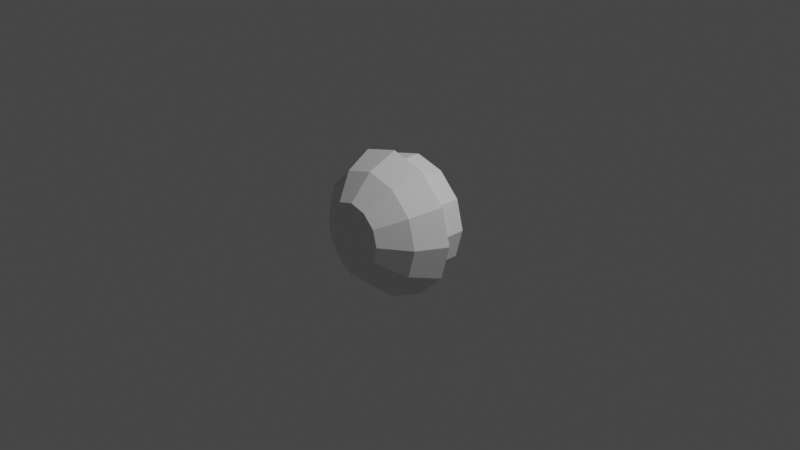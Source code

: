 # Source: sspx-cupola-1875-1-iva.blend  (saved by Blender 3.1.7; exported with 4.5.12 LTS)
import bpy
from mathutils import Matrix  # noqa: F401  (used for matrix-valued properties, if any)

bpy.ops.wm.read_factory_settings(use_empty=True)
scene = bpy.context.scene
scene.name = 'Scene'

# ---- collections
col_collection = bpy.data.collections.new('Collection'); scene.collection.children.link(col_collection)

# ---- world
world_world = bpy.data.worlds.new('World'); scene.world = world_world
world_world.use_nodes = True; world_world.node_tree.nodes.clear()
_N = world_world.node_tree.nodes; _L = world_world.node_tree.links
n0 = _N.new('ShaderNodeOutputWorld'); n0.name = 'World Output'; n0.location = (300, 300)
n1 = _N.new('ShaderNodeBackground'); n1.name = 'Background'; n1.location = (10, 300)
n1.inputs[0].default_value = (0.05088, 0.05088, 0.05088, 1.0)
_L.new(n1.outputs[0], n0.inputs[0])
n0.is_active_output = True
world_world.color = (0.05088, 0.05088, 0.05088)
world_world.use_sun_shadow = False
world_world.sun_shadow_jitter_overblur = 0.0

# ---- cameras
cam_camera = bpy.data.cameras.new('Camera')
cam_camera.clip_end = 100.0
cam_camera.ortho_scale = 7.314

# ---- lights
light_light = bpy.data.lights.new('Light', 'POINT')
light_light.transmission_factor = 0.0
light_light.energy = 1000.0
light_light.shadow_soft_size = 0.1
light_light.shadow_maximum_resolution = 0.006
light_light.use_absolute_resolution = True

# ---- meshes
me_cupolaivamesh_001 = bpy.data.meshes.new('CupolaIVAMesh.001')
me_cupolaivamesh_001.from_pydata([(-0.5465, -0.0174, 0.3215), (-0.315, -0.0174, 0.5529), (-0.315, -0.0174, -0.5443), (0.3173, -0.0174, 0.5529), (-0.5465, -0.0174, -0.3108), (-0.6312, -0.0174, 0.005309), (0.3173, -0.0174, -0.5443), (0.5487, -0.0174, -0.3108), (0.6334, -0.0174, 0.005309), (0.5487, -0.0174, 0.3215), (0.001056, -0.0174, 0.6376), (-0.6719, -0.06464, 0.3808), (-0.3874, -0.06464, 0.6652), (-0.3874, -0.06464, -0.6832), (0.3897, -0.06464, 0.6652), (-0.6719, -0.06464, -0.3963), (-0.776, -0.06464, -0.007771), (0.3897, -0.06464, -0.6832), (0.6741, -0.06464, -0.3963), (0.7782, -0.06464, -0.007771), (0.6741, -0.06464, 0.3808), (0.001046, -0.06464, 0.7693), (-0.5434, -0.3887, 0.32), (-0.3133, -0.3887, 0.5501), (-0.3133, -0.3887, -0.6199), (0.3155, -0.3887, 0.5501), (-0.5434, -0.3887, -0.3087), (-0.6276, -0.3887, 0.005633), (0.3155, -0.3887, -0.6199), (0.5456, -0.3887, -0.3087), (0.6298, -0.3887, 0.005633), (0.5456, -0.3887, 0.32), (0.001057, -0.3887, 0.6343), (-0.3051, -0.6315, 0.201), (-0.1757, -0.6315, 0.3304), (-0.1757, -0.6315, -0.3276), (0.1779, -0.6315, 0.3304), (-0.3051, -0.6315, -0.1526), (-0.3525, -0.6315, 0.0242), (0.1779, -0.6315, -0.3276), (0.3073, -0.6315, -0.1526), (0.3547, -0.6315, 0.0242), (0.3073, -0.6315, 0.201), (0.001077, -0.6315, 0.3778), (-0.6312, 0.2663, 0.005309), (-0.5465, 0.2663, 0.3215), (0.5487, 0.2663, -0.3108), (0.3173, 0.2663, -0.5443), (0.001056, 0.2663, 0.6376), (-0.315, 0.2663, 0.5529), (-0.315, 0.2663, -0.5443), (0.5487, 0.2663, 0.3215), (0.6334, 0.2663, 0.005309), (-0.5465, 0.2663, -0.3108), (0.3173, 0.2663, 0.5529), (0.0, 0.2663, 0.4), (-0.2, 0.2663, 0.3464), (-0.3464, 0.2663, 0.2), (-0.4, 0.2663, -1.676e-08), (-0.3464, 0.2663, -0.2), (-0.2, 0.2663, -0.3464), (3.498e-08, 0.2663, -0.4), (0.2, 0.2663, -0.3464), (0.3464, 0.2663, -0.2), (0.4, 0.2663, 5.588e-09), (0.3464, 0.2663, 0.2), (0.2, 0.2663, 0.3464), (0.001107, 0.2663, -0.5443)], [], [(54, 51, 9, 3), (53, 44, 5, 4), (47, 67, 50, 2, 6), (53, 4, 2, 50), (44, 45, 0, 5), (48, 54, 3, 10), (51, 52, 8, 9), (46, 47, 6, 7), (52, 46, 7, 8), (49, 1, 0, 45), (48, 10, 1, 49), (1, 12, 11, 0), (10, 21, 12, 1), (3, 9, 20, 14), (4, 5, 16, 15), (6, 2, 13, 17), (4, 15, 13, 2), (5, 0, 11, 16), (10, 3, 14, 21), (9, 8, 19, 20), (7, 6, 17, 18), (8, 7, 18, 19), (15, 26, 24, 13), (16, 11, 22, 27), (21, 14, 25, 32), (20, 19, 30, 31), (18, 17, 28, 29), (19, 18, 29, 30), (12, 23, 22, 11), (21, 32, 23, 12), (14, 20, 31, 25), (15, 16, 27, 26), (17, 13, 24, 28), (23, 34, 33, 22), (32, 43, 34, 23), (25, 31, 42, 36), (26, 27, 38, 37), (28, 24, 35, 39), (26, 37, 35, 24), (27, 22, 33, 38), (32, 25, 36, 43), (31, 30, 41, 42), (29, 28, 39, 40), (30, 29, 40, 41), (48, 49, 56, 55), (49, 45, 57, 56), (45, 44, 58, 57), (44, 53, 59, 58), (53, 50, 60, 59), (50, 67, 61, 60), (61, 67, 47, 62), (47, 46, 63, 62), (46, 52, 64, 63), (52, 51, 65, 64), (51, 54, 66, 65), (54, 48, 55, 66), (38, 33, 34, 43, 36, 42, 41, 40, 39, 35, 37)])
_uv = me_cupolaivamesh_001.uv_layers.new(name='UVMap')
_uv.uv.foreach_set('vector', [0.0, 0.0, 0.0, 0.0, 0.0, 0.0, 0.0, 0.0, 0.0, 0.0, 0.0, 0.0, 0.0, 0.0, 0.0, 0.0, 0.0, 0.0, 0.0, 0.0, 0.0, 0.0, 0.0, 0.0, 0.0, 0.0, 0.0, 0.0, 0.0, 0.0, 0.0, 0.0, 0.0, 0.0, 0.0, 0.0, 0.0, 0.0, 0.0, 0.0, 0.0, 0.0, 0.0, 0.0, 0.0, 0.0, 0.0, 0.0, 0.0, 0.0, 0.0, 0.0, 0.0, 0.0, 0.0, 0.0, 0.0, 0.0, 0.0, 0.0, 0.0, 0.0, 0.0, 0.0, 0.0, 0.0, 0.0, 0.0, 0.0, 0.0, 0.0, 0.0, 0.0, 0.0, 0.0, 0.0, 0.0, 0.0, 0.0, 0.0, 0.0, 0.0, 0.0, 0.0, 0.0, 0.0, 0.0, 0.0, 0.0, 0.0, 0.0, 0.0, 0.0, 0.0, 0.0, 0.0, 0.0, 0.0, 0.0, 0.0, 0.0, 0.0, 0.0, 0.0, 0.0, 0.0, 0.0, 0.0, 0.0, 0.0, 0.0, 0.0, 0.0, 0.0, 0.0, 0.0, 0.0, 0.0, 0.0, 0.0, 0.0, 0.0, 0.0, 0.0, 0.0, 0.0, 0.0, 0.0, 0.0, 0.0, 0.0, 0.0, 0.0, 0.0, 0.0, 0.0, 0.0, 0.0, 0.0, 0.0, 0.0, 0.0, 0.0, 0.0, 0.0, 0.0, 0.0, 0.0, 0.0, 0.0, 0.0, 0.0, 0.0, 0.0, 0.0, 0.0, 0.0, 0.0, 0.0, 0.0, 0.0, 0.0, 0.0, 0.0, 0.0, 0.0, 0.0, 0.0, 0.0, 0.0, 0.0, 0.0, 0.0, 0.0, 0.0, 0.0, 0.0, 0.0, 0.0, 0.0, 0.0, 0.0, 0.0, 0.0, 0.0, 0.0, 0.0, 0.0, 0.0, 0.0, 0.0, 0.0, 0.0, 0.0, 0.0, 0.0, 0.0, 0.0, 0.0, 0.0, 0.0, 0.0, 0.0, 0.0, 0.0, 0.0, 0.0, 0.0, 0.0, 0.0, 0.0, 0.0, 0.0, 0.0, 0.0, 0.0, 0.0, 0.0, 0.0, 0.0, 0.0, 0.0, 0.0, 0.0, 0.0, 0.0, 0.0, 0.0, 0.0, 0.0, 0.0, 0.0, 0.0, 0.0, 0.0, 0.0, 0.0, 0.0, 0.0, 0.0, 0.0, 0.0, 0.0, 0.0, 0.0, 0.0, 0.0, 0.0, 0.0, 0.0, 0.0, 0.0, 0.0, 0.0, 0.0, 0.0, 0.0, 0.0, 0.0, 0.0, 0.0, 0.0, 0.0, 0.0, 0.0, 0.0, 0.0, 0.0, 0.0, 0.0, 0.0, 0.0, 0.0, 0.0, 0.0, 0.0, 0.0, 0.0, 0.0, 0.0, 0.0, 0.0, 0.0, 0.0, 0.0, 0.0, 0.0, 0.0, 0.0, 0.0, 0.0, 0.0, 0.0, 0.0, 0.0, 0.0, 0.0, 0.0, 0.0, 0.0, 0.0, 0.0, 0.0, 0.0, 0.0, 0.0, 0.0, 0.0, 0.0, 0.0, 0.0, 0.0, 0.0, 0.0, 0.0, 0.0, 0.0, 0.0, 0.0, 0.0, 0.0, 0.0, 0.0, 0.0, 0.0, 0.0, 0.0, 0.0, 0.0, 0.0, 0.0, 0.0, 0.0, 0.0, 0.0, 0.0, 0.0, 0.0, 0.0, 0.0, 0.0, 0.0, 0.0, 0.0, 0.0, 0.0, 0.0, 0.0, 0.0, 0.0, 0.0, 0.0, 0.0, 0.0, 0.0, 0.0, 0.0, 0.0, 0.0, 0.0, 0.0, 0.0, 0.0, 0.0, 0.0, 0.0, 0.0, 0.0, 0.0, 0.0, 0.0, 0.0, 0.0, 0.0, 0.0, 0.0, 0.0, 0.0, 0.0, 0.0, 0.0, 0.0, 0.0, 0.0, 0.0, 0.0, 0.0, 0.0, 0.0, 0.0, 0.0, 0.0, 0.0, 0.0, 0.0, 0.0, 0.0, 0.0, 0.0, 0.0, 0.0, 0.0, 0.0, 0.0, 0.0, 0.0, 0.0, 0.0, 0.0, 0.0, 0.0, 0.0, 0.0, 0.0, 0.0, 0.0, 0.0, 0.0, 0.0, 0.0, 0.0, 0.0, 0.0, 0.0, 0.0, 0.0, 0.0, 0.0, 0.0, 0.0, 0.0, 0.0, 0.0, 0.0, 0.0, 0.0, 0.0, 0.0, 0.0, 0.0, 0.0, 0.0, 0.0, 0.0, 0.0, 0.0, 0.0, 0.0, 0.0, 0.0, 0.0, 0.0, 0.0, 0.0, 0.0, 0.0, 0.0, 0.0, 0.0, 0.0, 0.0, 0.0, 0.0, 0.0, 0.0, 0.0, 0.0, 0.0, 0.0, 0.0, 0.0, 0.0])
me_cupolaivamesh_001.use_remesh_fix_poles = True
me_cupolaivamesh_001.use_remesh_preserve_attributes = False
me_cupolaivamesh_001.update()
me_cupolaivamesh_001.normals_split_custom_set([tuple(v) for v in zip(*[iter([-0.7071, 0.0, -0.7071, -0.7071, 0.0, -0.7071, -0.7071, 0.0, -0.7071, -0.7071, 0.0, -0.7071, 0.9659, -1.605e-07, 0.2588, 0.9659, -1.605e-07, 0.2588, 0.9659, -1.605e-07, 0.2588, 0.9659, -1.605e-07, 0.2588, -7.355e-09, 0.0, 1.0, -7.355e-09, 0.0, 1.0, -7.355e-09, 0.0, 1.0, -7.355e-09, 0.0, 1.0, -7.355e-09, 0.0, 1.0, 0.7101, 0.0, 0.7041, 0.7101, 0.0, 0.7041, 0.7101, 0.0, 0.7041, 0.7101, 0.0, 0.7041, 0.9659, 3.21e-07, -0.2588, 0.9659, 3.21e-07, -0.2588, 0.9659, 3.21e-07, -0.2588, 0.9659, 3.21e-07, -0.2588, -0.2588, 0.0, -0.9659, -0.2588, 0.0, -0.9659, -0.2588, 0.0, -0.9659, -0.2588, 0.0, -0.9659, -0.9659, 0.0, -0.2588, -0.9659, 0.0, -0.2588, -0.9659, 0.0, -0.2588, -0.9659, 0.0, -0.2588, -0.7101, 0.0, 0.7041, -0.7101, 0.0, 0.7041, -0.7101, 0.0, 0.7041, -0.7101, 0.0, 0.7041, -0.9659, 0.0, 0.2588, -0.9659, 0.0, 0.2588, -0.9659, 0.0, 0.2588, -0.9659, 0.0, 0.2588, 0.7071, 0.0, -0.7071, 0.7071, 0.0, -0.7071, 0.7071, 0.0, -0.7071, 0.7071, 0.0, -0.7071, 0.2588, 0.0, -0.9659, 0.2588, 0.0, -0.9659, 0.2588, 0.0, -0.9659, 0.2588, 0.0, -0.9659, 0.2405, -0.9404, -0.2405, 0.2405, -0.9404, -0.2405, 0.2405, -0.9404, -0.2405, 0.2405, -0.9404, -0.2405, 0.0901, -0.9375, -0.3362, 0.0901, -0.9375, -0.3362, 0.0901, -0.9375, -0.3362, 0.0901, -0.9375, -0.3362, -0.2405, -0.9404, -0.2405, -0.2405, -0.9404, -0.2405, -0.2405, -0.9404, -0.2405, -0.2405, -0.9404, -0.2405, 0.3025, -0.9497, 0.08107, 0.3025, -0.9497, 0.08107, 0.3025, -0.9497, 0.08107, 0.3025, -0.9497, 0.08107, -3.478e-08, -0.9468, 0.3219, -3.478e-08, -0.9468, 0.3219, -3.478e-08, -0.9468, 0.3219, -3.478e-08, -0.9468, 0.3219, 0.2143, -0.9534, 0.2125, 0.2143, -0.9534, 0.2125, 0.2143, -0.9534, 0.2125, 0.2143, -0.9534, 0.2125, 0.316, -0.945, -0.08467, 0.316, -0.945, -0.08467, 0.316, -0.945, -0.08467, 0.316, -0.945, -0.08467, -0.09008, -0.9375, -0.3363, -0.09008, -0.9375, -0.3363, -0.09008, -0.9375, -0.3363, -0.09008, -0.9375, -0.3363, -0.316, -0.945, -0.08466, -0.316, -0.945, -0.08466, -0.316, -0.945, -0.08466, -0.316, -0.945, -0.08466, -0.2143, -0.9534, 0.2125, -0.2143, -0.9534, 0.2125, -0.2143, -0.9534, 0.2125, -0.2143, -0.9534, 0.2125, -0.3025, -0.9497, 0.08106, -0.3025, -0.9497, 0.08106, -0.3025, -0.9497, 0.08106, -0.3025, -0.9497, 0.08106, 0.7065, 0.3624, 0.6079, 0.7065, 0.3624, 0.6079, 0.7065, 0.3624, 0.6079, 0.7065, 0.3624, 0.6079, 0.8869, 0.3962, -0.2376, 0.8869, 0.3962, -0.2376, 0.8869, 0.3962, -0.2376, 0.8869, 0.3962, -0.2376, -0.2401, 0.3732, -0.8962, -0.2401, 0.3732, -0.8962, -0.2401, 0.3732, -0.8962, -0.2401, 0.3732, -0.8962, -0.8869, 0.3962, -0.2376, -0.8869, 0.3962, -0.2376, -0.8869, 0.3962, -0.2376, -0.8869, 0.3962, -0.2376, -0.7065, 0.3624, 0.6079, -0.7065, 0.3624, 0.6079, -0.7065, 0.3624, 0.6079, -0.7065, 0.3624, 0.6079, -0.8799, 0.4126, 0.2358, -0.8799, 0.4126, 0.2358, -0.8799, 0.4126, 0.2358, -0.8799, 0.4126, 0.2358, 0.6536, 0.3817, -0.6536, 0.6536, 0.3817, -0.6536, 0.6536, 0.3817, -0.6536, 0.6536, 0.3817, -0.6536, 0.2401, 0.3732, -0.8961, 0.2401, 0.3732, -0.8961, 0.2401, 0.3732, -0.8961, 0.2401, 0.3732, -0.8961, -0.6536, 0.3817, -0.6536, -0.6536, 0.3817, -0.6536, -0.6536, 0.3817, -0.6536, -0.6536, 0.3817, -0.6536, 0.8799, 0.4126, 0.2358, 0.8799, 0.4126, 0.2358, 0.8799, 0.4126, 0.2358, 0.8799, 0.4126, 0.2358, -1.54e-08, 0.1916, 0.9815, -1.54e-08, 0.1916, 0.9815, -1.54e-08, 0.1916, 0.9815, -1.54e-08, 0.1916, 0.9815, 0.49, 0.721, -0.49, 0.49, 0.721, -0.49, 0.49, 0.721, -0.49, 0.49, 0.721, -0.49, 0.1811, 0.7144, -0.6759, 0.1811, 0.7144, -0.6759, 0.1811, 0.7144, -0.6759, 0.1811, 0.7144, -0.6759, -0.49, 0.721, -0.4899, -0.49, 0.721, -0.4899, -0.49, 0.721, -0.4899, -0.49, 0.721, -0.4899, 0.6451, 0.7443, 0.1729, 0.6451, 0.7443, 0.1729, 0.6451, 0.7443, 0.1729, 0.6451, 0.7443, 0.1729, 5.506e-08, 0.7693, 0.6389, 5.506e-08, 0.7693, 0.6389, 5.506e-08, 0.7693, 0.6389, 5.506e-08, 0.7693, 0.6389, 0.522, 0.7606, 0.386, 0.522, 0.7606, 0.386, 0.522, 0.7606, 0.386, 0.522, 0.7606, 0.386, 0.6579, 0.7321, -0.1763, 0.6579, 0.7321, -0.1763, 0.6579, 0.7321, -0.1763, 0.6579, 0.7321, -0.1763, -0.1811, 0.7144, -0.676, -0.1811, 0.7144, -0.676, -0.1811, 0.7144, -0.676, -0.1811, 0.7144, -0.676, -0.6579, 0.7322, -0.1763, -0.6579, 0.7322, -0.1763, -0.6579, 0.7322, -0.1763, -0.6579, 0.7322, -0.1763, -0.522, 0.7606, 0.386, -0.522, 0.7606, 0.386, -0.522, 0.7606, 0.386, -0.522, 0.7606, 0.386, -0.6451, 0.7443, 0.1729, -0.6451, 0.7443, 0.1729, -0.6451, 0.7443, 0.1729, -0.6451, 0.7443, 0.1729, 0.0, -1.0, -6.083e-08, 0.0, -1.0, -6.083e-08, 0.0, -1.0, -6.083e-08, 0.0, -1.0, -6.083e-08, 0.0, -1.0, 6.132e-08, 0.0, -1.0, 6.132e-08, 0.0, -1.0, 6.132e-08, 0.0, -1.0, 6.132e-08, 0.0, -1.0, -1.551e-08, 0.0, -1.0, -1.551e-08, 0.0, -1.0, -1.551e-08, 0.0, -1.0, -1.551e-08, 0.0, -1.0, 1.571e-08, 0.0, -1.0, 1.571e-08, 0.0, -1.0, 1.571e-08, 0.0, -1.0, 1.571e-08, 0.0, -1.0, -6.305e-08, 0.0, -1.0, -6.305e-08, 0.0, -1.0, -6.305e-08, 0.0, -1.0, -6.305e-08, 0.0, -1.0, 8.156e-08, 0.0, -1.0, 8.156e-08, 0.0, -1.0, 8.156e-08, 0.0, -1.0, 8.156e-08, 0.0, -1.0, 4.073e-08, 0.0, -1.0, 4.073e-08, 0.0, -1.0, 4.073e-08, 0.0, -1.0, 4.073e-08, 0.0, -1.0, -6.261e-08, 0.0, -1.0, -6.261e-08, 0.0, -1.0, -6.261e-08, 0.0, -1.0, -6.261e-08, 0.0, -1.0, 7.778e-08, 0.0, -1.0, 7.778e-08, 0.0, -1.0, 7.778e-08, 0.0, -1.0, 7.778e-08, 0.0, -1.0, -1.537e-08, 0.0, -1.0, -1.537e-08, 0.0, -1.0, -1.537e-08, 0.0, -1.0, -1.537e-08, 0.0, -1.0, 0.0, 0.0, -1.0, 0.0, 0.0, -1.0, 0.0, 0.0, -1.0, 0.0, 0.0, -1.0, 0.0, 0.0, -1.0, 0.0, 0.0, -1.0, 0.0, 0.0, -1.0, 0.0, 2.697e-08, 1.0, -1.917e-08, 2.697e-08, 1.0, -1.917e-08, 2.697e-08, 1.0, -1.917e-08, 2.697e-08, 1.0, -1.917e-08, 2.697e-08, 1.0, -1.917e-08, 2.697e-08, 1.0, -1.917e-08, 2.697e-08, 1.0, -1.917e-08, 2.697e-08, 1.0, -1.917e-08, 2.697e-08, 1.0, -1.917e-08, 2.697e-08, 1.0, -1.917e-08, 2.697e-08, 1.0, -1.917e-08])] * 3)])

# ---- objects
ob_light = bpy.data.objects.new('Light', light_light)
ob_camera = bpy.data.objects.new('Camera', cam_camera)
ob_shellcollider = bpy.data.objects.new('shellCollider', me_cupolaivamesh_001)
ob_freeiva = bpy.data.objects.new('FreeIva', None)
ob_nf_htch_iva_basic = bpy.data.objects.new('NF_HTCH_IVA_Basic', None)

# ---- transforms, parenting, visibility, modifiers, constraints
ob_light.location = (4.076, 1.005, 5.904)
ob_light.rotation_euler = (0.6503, 0.05522, 1.866)
ob_light.lock_rotations_4d = False
ob_light.empty_display_type = 'ARROWS'
ob_light.color = (0.0, 0.0, 0.0, 0.0)
ob_light.lineart.crease_threshold = 0.0
ob_camera.location = (7.359, -6.926, 4.958)
ob_camera.rotation_euler = (1.109, 0.0, 0.8149)
ob_camera.lock_rotations_4d = False
ob_camera.empty_display_type = 'ARROWS'
ob_camera.color = (0.0, 0.0, 0.0, 0.0)
ob_camera.display_type = 'WIRE'
ob_camera.lineart.crease_threshold = 0.0
ob_shellcollider.parent = ob_freeiva
ob_shellcollider.location = (0.0, 0.0, 0.0)
ob_shellcollider.rotation_mode = 'QUATERNION'
ob_shellcollider.rotation_quaternion = (1.0, 0.0, 0.0, 0.0)
ob_freeiva.location = (0.0, 0.0, 0.0)
ob_nf_htch_iva_basic.location = (0.0, 0.239, 0.0)
ob_nf_htch_iva_basic.rotation_mode = 'QUATERNION'
ob_nf_htch_iva_basic.rotation_quaternion = (0.7071, 0.7071, 0.0, 0.0)

# ---- collection membership
col_collection.objects.link(ob_light)
col_collection.objects.link(ob_camera)
col_collection.objects.link(ob_shellcollider)
col_collection.objects.link(ob_freeiva)
col_collection.objects.link(ob_nf_htch_iva_basic)

# ---- scene / render settings (as saved in the file)
scene.camera = ob_camera
scene.frame_start = 1; scene.frame_end = 250; scene.frame_set(1)
scene.render.engine = 'BLENDER_EEVEE_NEXT'
scene.cycles.sampling_pattern = 'TABULATED_SOBOL'
scene.cycles.use_light_tree = False
scene.view_settings.view_transform = 'Filmic'
bpy.context.view_layer.update()
